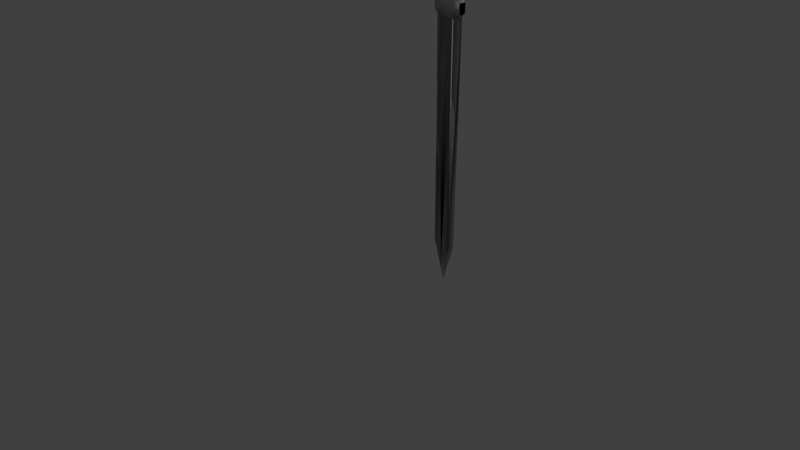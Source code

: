 # Source: MasterSwordCutout2ColorsWithout.blend  (saved by Blender 2.78.0; exported with 4.5.12 LTS)
import bpy
from mathutils import Matrix  # noqa: F401  (used for matrix-valued properties, if any)

bpy.ops.wm.read_factory_settings(use_empty=True)
scene = bpy.context.scene
scene.name = 'Scene'

# ---- collections
col_collection_1 = bpy.data.collections.new('Collection 1'); scene.collection.children.link(col_collection_1)

# ---- materials (node trees are filled in below, after node groups)
mat_myswordcolors = bpy.data.materials.new('MySwordColors')
mat_myswordcolors.alpha_threshold = 0.0
mat_myswordcolors.use_transparent_shadow = False
mat_myswordcolors.roughness = 0.5

# ---- material node trees

# ---- world
world_world = bpy.data.worlds.new('World'); scene.world = world_world
world_world.color = (0.05088, 0.05088, 0.05088)
world_world.use_sun_shadow = False
world_world.sun_shadow_jitter_overblur = 0.0
world_world.cycles.sampling_method = 'MANUAL'

# ---- cameras
cam_camera = bpy.data.cameras.new('Camera')
cam_camera.clip_end = 100.0
cam_camera.lens = 35.0
cam_camera.sensor_width = 32.0
cam_camera.sensor_height = 18.0
cam_camera.ortho_scale = 7.314
cam_camera.dof.focus_distance = 0.0
cam_camera.dof.aperture_fstop = 128.0

# ---- lights
light_lamp = bpy.data.lights.new('Lamp', 'POINT')
light_lamp.transmission_factor = 0.0
light_lamp.cutoff_distance = 30.0
light_lamp.energy = 100.0
light_lamp.shadow_buffer_clip_start = 1.001
light_lamp.shadow_soft_size = 0.1
light_lamp.shadow_maximum_resolution = 0.006
light_lamp.use_absolute_resolution = True

# ---- meshes
me_plane = bpy.data.meshes.new('Plane')
me_plane.from_pydata([(1.088, -0.9681, 3.579e-10), (1.088, 1.091, 9.431e-10), (0.0, -1.0, 0.0), (0.0, 1.0, 0.0), (1.088, 1.091, 9.431e-10), (0.0, 1.0, 0.0), (1.088, 1.091, 9.431e-10), (1.05, 1.603, 6.595e-09), (0.0, 1.512, 5.652e-09), (0.8956, 2.039, 1.141e-08), (0.0, 1.948, 1.047e-08), (0.7933, 2.514, 1.664e-08), (0.0, 2.423, 1.57e-08), (0.6742, 3.064, 2.271e-08), (0.0, 2.973, 2.177e-08), (0.5949, 3.576, 2.837e-08), (0.0, 3.485, 2.742e-08), (0.5155, 4.24, 3.569e-08), (0.0, 4.149, 3.475e-08), (0.4383, 5.002, 4.411e-08), (0.0, 4.911, 4.317e-08), (0.0, 5.776, 5.242e-08), (0.0, 5.763, 5.235e-08), (0.3907, 5.867, 5.336e-08), (0.3943, 9.8, 9.666e-08), (0.9374, -1.514, -5.578e-09), (0.0, -1.546, -5.936e-09), (0.6607, -2.498, -1.626e-08), (0.0, -2.53, -1.662e-08), (0.3516, -7.403, -6.919e-08), (0.0, -3.404, -2.612e-08), (0.3943, 9.8, 9.666e-08), (0.0, 9.709, 9.572e-08), (0.3943, 9.8, 9.666e-08), (0.0, 9.709, 9.572e-08), (0.3943, 9.8, 9.666e-08), (0.621, -3.12, -2.297e-08), (0.7329, -3.055, -2.227e-08), (0.8916, -2.662, -1.803e-08), (1.079, -2.104, -1.203e-08), (1.263, -1.318, -3.553e-09), (1.469, -0.2033, 8.452e-09), (1.667, 1.403, 2.575e-08), (1.75, 2.583, 3.846e-08), (1.797, 1.894, 3.105e-08), (1.754, 1.075, 2.222e-08), (1.79, 0.3866, 1.481e-08), (1.754, -0.2689, 7.746e-09), (1.754, -0.2689, 7.746e-09), (1.79, 0.3866, 1.481e-08), (1.754, -0.2689, 7.746e-09), (2.119, -2.825, -2.1e-08), (2.512, -6.103, -5.785e-08), (2.793, -8.693, -8.697e-08), (3.349, -15.77, -1.666e-07), (3.147, -15.94, -1.684e-07), (3.158, -16.23, -1.717e-07), (2.84, -16.53, -1.75e-07), (2.822, -16.26, -1.721e-07), (2.649, -16.43, -1.739e-07), (2.66, -16.82, -1.784e-07), (2.339, -16.89, -1.791e-07), (2.313, -16.62, -1.762e-07), (2.133, -16.66, -1.765e-07), (2.133, -17.05, -1.809e-07), (1.808, -17.15, -1.82e-07), (1.527, -12.23, -1.268e-07), (1.216, -8.135, -8.07e-08), (1.087, -8.824, -8.844e-08), (0.8628, -9.578, -9.692e-08), (0.8808, -10.4, -1.061e-07), (0.8267, -10.95, -1.124e-07), (0.8267, -12.53, -1.301e-07), (0.7617, -13.81, -1.445e-07), (0.7617, -19.41, -2.075e-07), (0.7617, -19.41, -2.075e-07), (0.7617, -36.08, -1.201e-07), (1.216, -8.135, -8.07e-08), (0.9306, -4.674, -4.178e-08), (1.632, -0.3869, 6.42e-09), (1.117, -3.966, -3.382e-08), (1.117, -3.966, -3.382e-08), (1.381, -2.589, -1.835e-08), (1.632, -0.3869, 6.42e-09), (0.7617, -19.41, -2.075e-07), (1.247, -3.455, -2.807e-08), (1.476, -2.039, -1.215e-08), (0.0, -19.41, -2.075e-07), (0.7617, -19.41, -2.075e-07), (0.7617, -19.41, -2.075e-07), (0.7617, -36.08, -1.201e-07), (0.7617, -36.08, -1.201e-07), (0.7617, -36.08, -1.201e-07), (0.7617, -36.08, -1.201e-07), (0.7617, -36.08, -1.201e-07), (0.3516, -7.403, -6.919e-08), (1.754, -0.2689, 7.746e-09), (1.754, 1.075, 2.222e-08), (1.55, -1.056, -1.098e-09), (1.754, 1.075, 2.222e-08), (1.754, 1.075, 2.222e-08), (1.754, 1.075, 2.222e-08), (1.754, 1.075, 2.222e-08), (1.808, -17.15, -1.82e-07), (2.133, -16.66, -1.765e-07), (1.707, -10.62, -1.074e-07), (1.374, -6.274, -5.773e-08), (1.374, -6.274, -5.773e-08), (1.887, -10.44, -1.054e-07), (1.534, -6.005, -5.466e-08), (1.534, -6.005, -5.466e-08), (1.381, -2.589, -1.835e-08), (1.713, -5.172, -4.766e-08), (2.176, -10.14, -1.04e-07), (2.176, -10.14, -1.04e-07), (1.892, -5.35, -4.974e-08), (2.395, -10.42, -1.073e-07), (1.55, -1.056, -1.098e-09), (1.55, -1.056, -1.098e-09), (1.55, -1.056, -1.098e-09), (2.633, -9.413, -9.436e-08), (1.846, -2.36, -1.43e-08), (1.846, -2.36, -1.43e-08), (0.0, -7.403, -6.919e-08), (0.1547, -9.907, -9.761e-08), (0.4347, -8.436, -8.092e-08), (0.2203, -10.15, -1.003e-07), (0.2291, -11.81, -1.193e-07), (0.2728, -12.33, -1.251e-07), (0.3472, -12.77, -1.301e-07), (0.4259, -12.33, -1.251e-07), (0.4522, -12.05, -1.22e-07), (0.4084, -11.42, -1.147e-07), (0.4128, -10.78, -1.075e-07), (0.4916, -11.14, -1.116e-07), (0.5441, -12.13, -1.229e-07), (0.5309, -12.77, -1.301e-07), (0.4041, -13.68, -1.405e-07), (0.3078, -13.68, -1.405e-07), (0.7617, -19.41, -2.075e-07), (0.1547, -12.21, -1.238e-07), (0.1547, -12.21, -1.238e-07), (0.1547, -11.3, -1.134e-07), (0.0, -11.54, -1.161e-07), (0.3516, -7.403, -6.919e-08), (0.3516, -7.403, -6.919e-08), (0.3516, -7.403, -6.919e-08), (0.0, -19.41, -2.075e-07), (0.1547, -12.21, -1.238e-07), (0.0, -14.26, -1.464e-07), (0.0, -6.74, -6.442e-08), (1.016, -5.814, -5.178e-08), (1.108, -6.807, -6.307e-08), (0.4347, -8.436, -8.092e-08), (0.7617, -19.41, -2.075e-07), (0.0, -19.41, -2.075e-07), (0.7617, -19.41, -2.075e-07), (0.0, -14.26, -1.464e-07), (0.7617, -19.41, -0.2532), (0.1547, -12.21, -1.238e-07), (0.0, -14.26, -1.464e-07), (0.1547, -12.21, -1.238e-07), (0.1547, -11.3, -1.134e-07), (0.0, -11.54, -1.161e-07), (0.0, -3.404, -2.612e-08), (0.3516, -7.403, -6.919e-08), (0.3516, -7.403, -6.919e-08), (0.0, -7.403, -6.919e-08), (0.1547, -9.907, -9.761e-08), (0.0, -11.54, -1.161e-07), (1.216, -8.135, -8.07e-08), (0.4552, -5.724, -5.32e-08), (1.551, -1.042, 4.098e-09), (1.022, -39.28, -1.558e-07), (1.022, -45.09, -2.206e-07), (0.9016, -47.63, -2.49e-07), (0.9016, -47.63, -2.49e-07), (0.8777, -188.3, -1.771e-06), (0.0, -214.5, -2.07e-06), (0.5611, -48.4, -2.562e-07), (0.5611, -188.5, -2.01e-06), (0.0, -204.0, -2.203e-06), (0.0, -48.4, -2.562e-07), (0.0, -36.08, -1.201e-07), (0.0, -204.0, -2.203e-06), (0.0, -48.4, -2.562e-07), (0.0, 12.69, 1.291e-07), (0.0, 12.69, 1.291e-07), (0.3943, 9.8, 9.666e-08), (0.3943, 16.48, 1.727e-07), (0.0, 19.61, 2.083e-07), (0.3943, 23.17, 2.488e-07), (0.0, 26.47, 2.863e-07), (0.4039, 30.42, 3.314e-07), (0.0, 33.54, 3.657e-07), (0.3991, 36.84, 4.019e-07), (0.0, 40.32, 4.401e-07), (0.3991, 40.36, 4.406e-07), (0.3951, 41.2, 4.494e-07), (0.0, 41.2, 4.494e-07), (0.3951, 41.2, 4.494e-07), (0.6936, 42.56, 4.635e-07), (0.625, 43.07, 4.689e-07), (0.3386, 51.21, 5.537e-07), (0.1571, 51.32, 5.549e-07), (0.0, 51.46, 5.564e-07), (0.2862, 43.14, 4.696e-07), (0.0, 43.11, 4.692e-07), (0.2862, 43.14, 4.696e-07), (0.5611, -48.4, -2.562e-07), (0.5611, -188.5, -2.01e-06), (0.0, -204.0, -2.203e-06), (0.0, -48.4, -2.562e-07), (0.5611, -48.4, -2.562e-07), (0.5611, -188.5, -2.01e-06), (0.0, -204.0, -2.203e-06), (0.0, -48.4, -2.562e-07), (0.5611, -48.4, -2.562e-07), (0.5611, -188.5, -2.01e-06), (0.0, -204.0, -2.203e-06), (0.0, -48.4, -2.562e-07), (0.1571, 51.32, 5.549e-07), (0.0, 51.46, 5.564e-07), (0.2862, 43.14, 4.696e-07), (0.0, 43.11, 4.692e-07), (0.2862, 43.14, 4.696e-07), (0.1571, 51.32, 5.549e-07), (0.0, 51.46, 5.564e-07), (0.2862, 43.14, 4.696e-07), (0.0, 43.11, 4.692e-07), (0.2862, 43.14, 4.696e-07), (0.1571, 51.32, 0.4324), (0.0, 51.46, 0.4324), (0.2862, 43.14, 0.4324), (0.0, 43.11, 0.4324), (0.2862, 43.14, 0.4324), (0.2862, 43.14, 0.4324), (0.0, 43.11, 0.4324), (0.1571, 51.32, 0.4324), (0.2862, 43.14, 0.4324), (0.2862, 43.14, 0.4324), (0.0, 43.11, 0.4324), (0.1571, 51.32, 0.4324), (0.2862, 43.14, 0.4324), (0.2862, 43.14, 0.4324), (0.0, 43.11, 0.4324), (0.1571, 51.32, 0.4324), (0.2862, 43.14, 0.4324), (0.2862, 43.14, 0.4324), (0.0, 43.11, 0.4324), (0.0218, 43.09, 0.7262), (0.0, 43.06, 0.7262), (0.001955, 53.26, -0.2177), (0.0, 53.37, -0.2177), (0.0, 53.37, -0.2177), (0.0, 53.52, -0.2177), (0.0, 53.37, 0.2146), (0.0, 53.52, 0.2146), (0.0, 53.37, 0.2146), (0.2862, 43.14, 4.696e-07), (0.0, 43.11, 4.692e-07), (0.2862, 43.14, 0.4324), (0.0218, 43.09, 0.7262), (0.0, 43.06, 0.7262), (0.2862, 43.14, 0.4324), (0.3951, 41.2, 4.494e-07), (0.0, 41.2, 4.494e-07), (0.3951, 41.2, 4.494e-07), (0.6936, 42.56, 4.635e-07), (0.625, 43.07, 4.689e-07), (0.2862, 43.14, 4.696e-07), (0.0, 41.35, -0.8004), (0.0, 41.35, -0.8004), (0.0, 41.35, -0.8004), (0.0, 42.7, -0.8004), (0.0, 43.21, -0.8004), (0.0, 43.29, -0.8004), (0.0, 40.32, 4.401e-07), (0.3991, 40.36, 4.406e-07), (0.3951, 41.2, 4.494e-07), (0.625, 43.07, 4.689e-07), (0.2862, 43.14, 0.4324), (0.0, 41.35, -0.8004), (0.3951, 41.2, 4.494e-07), (0.3991, 36.84, -0.4377), (0.0, 40.32, -0.4377), (0.3991, 40.36, -0.4377), (0.3991, 36.84, -0.5092), (0.0, 40.32, -0.5092), (0.0, 33.54, -0.5092), (0.4039, 30.42, 3.314e-07), (0.0, 33.54, 3.657e-07), (0.3991, 36.84, 4.019e-07), (0.4039, 30.42, -0.4433), (0.0, 33.54, -0.4433), (0.3991, 36.84, -0.4433), (0.4039, 30.42, -0.5076), (0.0, 33.54, -0.5076), (0.0, 26.47, -0.5076), (0.3943, 23.17, -0.4417), (0.0, 26.47, -0.4417), (0.4039, 30.42, -0.4417), (0.3943, 23.17, 2.488e-07), (0.0, 26.47, 2.863e-07), (0.0, 19.61, 2.083e-07), (0.3943, 23.17, -0.5038), (0.0, 26.47, -0.5038), (0.0, 19.61, -0.5038), (0.3943, 16.48, -0.4422), (0.0, 19.61, -0.4422), (0.3943, 23.17, -0.4422), (0.3943, 16.48, -0.5088), (0.0, 19.61, -0.5088), (0.0, 12.69, -0.5088), (0.3943, 9.8, -0.44), (0.0, 12.69, -0.44), (0.0, 12.69, -0.44), (0.3943, 9.8, -0.44), (0.3943, 16.48, -0.44), (0.3943, 9.8, -0.5072), (0.0, 9.709, -0.5072), (0.0, 12.69, -0.5072), (0.3907, 5.867, -0.5089), (0.0, 5.776, -0.5089), (0.3943, 9.8, -0.5089), (0.0, 9.709, -0.5089), (0.4383, 5.002, -0.4439), (0.0, 4.911, -0.4439), (0.3907, 5.867, -0.4439), (0.0, 5.776, -0.4439), (0.5155, 4.24, -0.4764), (0.0, 4.149, -0.4764), (0.4383, 5.002, -0.4764), (0.0, 4.911, -0.4764), (0.5949, 3.576, -0.5384), (0.0, 3.485, -0.5384), (0.5155, 4.24, -0.5384), (0.0, 4.149, -0.5384), (0.6742, 3.064, -0.6453), (0.0, 2.973, -0.6453), (0.5949, 3.576, -0.6453), (0.0, 3.485, -0.6453), (0.7933, 2.514, -0.7432), (0.0, 2.423, -0.7432), (0.6742, 3.064, -0.7432), (0.0, 2.973, -0.7432), (0.8956, 2.039, -0.8629), (0.0, 1.948, -0.8629), (0.7933, 2.514, -0.8629), (0.0, 2.423, -0.8629), (1.05, 1.603, -0.9926), (0.0, 1.512, -0.9926), (0.8956, 2.039, -0.9926), (0.0, 1.948, -0.9926), (1.088, 1.091, -1.154), (0.0, 1.0, -1.154), (1.05, 1.603, -1.154), (0.0, 1.512, -1.154), (0.0, -1.0, -1.154), (1.088, -0.9681, -1.154), (1.088, 1.091, -1.154), (0.0, 1.0, -1.154), (0.0, -1.0, -1.154), (1.088, -0.9681, -1.154), (0.0, -1.546, -1.154), (0.9374, -1.514, -1.154), (0.0, -1.546, -0.893), (0.9374, -1.514, -0.893), (0.0, -2.53, -0.893), (0.6607, -2.498, -0.893), (0.0, -2.53, -0.2106), (0.6607, -2.498, -0.2106), (0.0, -3.404, -0.2106), (0.3516, -7.403, -0.2106), (0.0, -3.404, -0.2696), (0.3516, -7.403, -0.2696), (0.3516, -7.403, -0.2696), (0.0, -7.403, -0.2696), (0.1547, -9.907, -0.2696), (0.0, -11.54, -0.2696), (0.621, -3.12, -0.4443), (0.7329, -3.055, -0.4443), (0.8916, -2.662, -0.4443), (1.079, -2.104, -0.4443), (1.263, -1.318, -0.4443), (1.469, -0.2033, -0.4443), (1.667, 1.403, -0.4443), (1.75, 2.583, -0.4443), (1.797, 1.894, -0.4443), (1.754, 1.075, -0.4443), (1.79, 0.3866, -0.4443), (1.754, -0.2689, -0.4443), (1.381, -2.589, -0.4443), (1.476, -2.039, -0.4443), (1.247, -3.455, -0.4443), (0.9306, -4.674, -0.4443), (1.117, -3.966, -0.4443), (0.4552, -5.724, -0.4443), (1.754, -0.2689, -0.4443), (1.632, -0.3869, -0.4443), (1.55, -1.056, -0.4443), (1.551, -1.042, -0.4443), (1.754, -0.2689, -0.2778), (2.119, -2.825, -0.2778), (2.512, -6.103, -0.2778), (2.793, -8.693, -0.2778), (3.349, -15.77, -0.2778), (3.147, -15.94, -0.2778), (3.158, -16.23, -0.2778), (2.84, -16.53, -0.2778), (2.822, -16.26, -0.2778), (1.55, -1.056, -0.2778), (1.632, -0.3869, -0.2778), (1.476, -2.039, -0.2778), (1.892, -5.35, -0.2778), (2.395, -10.42, -0.2778), (2.822, -16.26, -1.721e-07), (2.649, -16.43, -1.739e-07), (2.66, -16.82, -1.784e-07), (2.339, -16.89, -1.791e-07), (2.313, -16.62, -1.762e-07), (1.381, -2.589, -1.835e-08), (1.476, -2.039, -1.215e-08), (1.247, -3.455, -2.807e-08), (1.887, -10.44, -1.054e-07), (1.534, -6.005, -5.466e-08), (1.534, -6.005, -5.466e-08), (1.892, -5.35, -4.974e-08), (2.395, -10.42, -1.073e-07), (2.822, -16.26, -1.721e-07), (2.649, -16.43, -1.739e-07), (2.66, -16.82, -1.784e-07), (2.339, -16.89, -1.791e-07), (2.313, -16.62, -1.762e-07), (1.381, -2.589, -1.835e-08), (1.476, -2.039, -1.215e-08), (1.247, -3.455, -2.807e-08), (1.887, -10.44, -1.054e-07), (1.534, -6.005, -5.466e-08), (1.534, -6.005, -5.466e-08), (1.892, -5.35, -4.974e-08), (2.395, -10.42, -1.073e-07), (2.822, -16.26, -0.2869), (2.649, -16.43, -0.2869), (2.66, -16.82, -0.2869), (2.339, -16.89, -0.2869), (2.313, -16.62, -0.2869), (1.381, -2.589, -0.2869), (1.476, -2.039, -0.2869), (1.247, -3.455, -0.2869), (1.887, -10.44, -0.2869), (1.534, -6.005, -0.2869), (1.534, -6.005, -0.2869), (1.892, -5.35, -0.2869), (2.395, -10.42, -0.2869), (2.313, -16.62, -0.2922), (2.133, -16.66, -0.2922), (2.133, -17.05, -0.2922), (1.808, -17.15, -0.2922), (1.527, -12.23, -0.2922), (1.216, -8.135, -0.2922), (1.216, -8.135, -0.2922), (0.9306, -4.674, -0.2922), (1.117, -3.966, -0.2922), (1.247, -3.455, -0.2922), (1.887, -10.44, -0.2922), (1.534, -6.005, -0.2922), (1.534, -6.005, -0.2922), (0.0, -3.404, -0.2696), (0.3516, -7.403, -0.2696), (0.3516, -7.403, -0.2696), (0.1547, -9.907, -0.2696), (0.0, -11.54, -0.2696), (0.0, -3.404, -0.2696), (0.3516, -7.403, -0.2696), (0.3516, -7.403, -0.2696), (0.1547, -9.907, -0.2696), (0.0, -11.54, -0.2696), (0.0, -3.404, -0.2696), (0.3516, -7.403, -0.2696), (0.0, -3.404, -0.2696), (0.3516, -7.403, -0.2696), (0.3516, -7.403, -0.2696), (0.1547, -9.907, -0.2696), (0.0, -3.404, -0.2696), (0.3516, -7.403, -0.2696), (0.0, -3.404, -0.2696), (0.0, -6.568, -0.5972), (0.0, -2.53, -0.2106), (0.6607, -2.498, -0.2106), (0.0, -3.404, -0.2106), (0.3516, -7.403, -0.2106), (0.0, -2.53, -0.893), (0.6607, -2.498, -0.893), (0.621, -3.12, -0.4443), (0.7329, -3.055, -0.4443), (0.4552, -5.724, -0.4443), (0.4552, -5.724, -5.32e-08), (0.0, -3.404, -0.2696), (0.3516, -7.403, -0.2696), (0.3516, -7.403, -0.2106), (0.6607, -2.498, -0.2106), (0.0, -3.404, -0.2696), (0.3516, -7.403, -0.2696), (0.0, -3.404, -0.2696), (0.3516, -7.403, -0.2696), (0.3516, -7.403, -0.2691), (0.1547, -9.907, -0.2691), (0.4347, -8.436, -0.2691), (0.2203, -10.15, -0.2691), (0.2291, -11.81, -0.2691), (0.2728, -12.33, -0.2691), (0.3472, -12.77, -0.2691), (0.4259, -12.33, -0.2691), (0.4522, -12.05, -0.2691), (0.4084, -11.42, -0.2691), (0.4128, -10.78, -0.2691), (0.4916, -11.14, -0.2691), (0.5441, -12.13, -0.2691), (0.5309, -12.77, -0.2691), (0.4041, -13.68, -0.2691), (0.3078, -13.68, -0.2691), (0.1547, -12.21, -0.2691), (0.1547, -11.3, -0.2691), (0.1547, -12.21, -0.2691), (0.1547, -12.21, -1.238e-07), (0.0, -14.26, -1.464e-07), (0.1547, -12.21, -1.238e-07), (0.1547, -11.3, -1.134e-07), (0.0, -11.54, -1.161e-07), (0.1547, -9.907, -0.265), (0.0, -11.54, -0.265), (0.1547, -11.3, -0.265), (0.1547, -12.21, -0.265), (0.0, -14.26, -0.265), (0.1547, -12.21, -0.265), (0.1547, -11.3, -0.265), (0.0, -11.54, -0.265), (0.8628, -9.578, -0.2524), (0.8808, -10.4, -0.2524), (0.8267, -10.95, -0.2524), (0.8267, -12.53, -0.2524), (0.7617, -13.81, -0.2524), (0.7617, -19.41, -0.2524), (0.4128, -10.78, -0.2524), (0.4916, -11.14, -0.2524), (0.5441, -12.13, -0.2524), (0.5309, -12.77, -0.2524), (0.4041, -13.68, -0.2524), (0.3078, -13.68, -0.2524), (0.1547, -12.21, -0.2524), (0.4347, -8.436, -0.2524), (0.4347, -8.436, -8.092e-08), (0.2203, -10.15, -1.003e-07), (0.2291, -11.81, -1.193e-07), (0.2728, -12.33, -1.251e-07), (0.3472, -12.77, -1.301e-07), (0.4259, -12.33, -1.251e-07), (0.4522, -12.05, -1.22e-07), (0.4084, -11.42, -1.147e-07), (0.4128, -10.78, -1.075e-07), (0.4347, -8.436, -8.092e-08), (0.7617, -19.41, -2.075e-07), (0.0, -14.26, -1.464e-07), (0.1547, -12.21, -1.238e-07), (0.1547, -12.21, -1.238e-07), (0.0, -14.26, -1.464e-07), (0.7617, -19.41, -2.075e-07), (0.7617, -19.41, -2.075e-07), (0.0, -14.26, -1.464e-07), (0.1547, -12.21, -1.238e-07), (0.1547, -12.21, -1.238e-07), (0.0, -14.26, -1.464e-07), (0.7617, -19.41, -2.075e-07), (0.8628, -9.578, -0.2524), (0.8808, -10.4, -0.2524), (0.8267, -10.95, -0.2524), (0.8267, -12.53, -0.2524), (0.7617, -13.81, -0.2524), (0.7617, -19.41, -0.2524), (0.4128, -10.78, -0.2524), (0.4916, -11.14, -0.2524), (0.5441, -12.13, -0.2524), (0.5309, -12.77, -0.2524), (0.4041, -13.68, -0.2524), (0.3078, -13.68, -0.2524), (0.1547, -12.21, -0.2524), (0.4347, -8.436, -0.2524), (0.8628, -9.578, -0.2524), (0.4347, -8.436, -0.2524), (0.8628, -9.578, -0.2524), (0.4347, -8.436, -0.2524), (0.7617, -19.41, -2.075e-07), (0.0, -14.26, -1.464e-07), (0.7617, -19.41, -2.075e-07), (0.0, -19.41, -2.075e-07), (0.7617, -19.41, -2.075e-07), (0.0, -14.26, -1.464e-07), (0.7617, -36.08, -0.2819), (0.0, -19.41, -0.2532), (0.7617, -19.41, -0.2532), (0.0, -14.26, -0.2532), (0.0, -19.41, -0.2532), (0.7617, -36.08, -0.2819), (0.7617, -19.41, -0.2819), (0.0, -19.41, -0.2819), (0.7617, -19.41, -0.2819), (1.022, -45.09, -0.2819), (1.022, -39.28, -0.2819), (0.5611, -48.4, -0.2819), (0.0, -48.4, -0.2819), (0.0, -36.08, -0.2819), (0.5611, -48.4, -0.2799), (0.5611, -188.5, -0.2799), (0.0, -204.0, -0.2799), (0.0, -48.4, -0.2799)], [(1, 4), (3, 5), (4, 6), (22, 20), (31, 24), (35, 31), (27, 36), (47, 48), (46, 49), (48, 50), (74, 75), (92, 76), (75, 84), (84, 88), (88, 89), (89, 90), (90, 91), (91, 92), (92, 93), (29, 95), (50, 96), (45, 97), (97, 99), (99, 100), (100, 101), (101, 102), (65, 103), (80, 81), (63, 104), (104, 105), (105, 106), (106, 107), (81, 107), (82, 111), (111, 112), (112, 113), (113, 114), (59, 114), (98, 117), (117, 118), (118, 119), (55, 120), (120, 121), (121, 122), (119, 122), (140, 141), (95, 144), (144, 145), (145, 146), (78, 150), (156, 159), (77, 170), (173, 94), (94, 183), (90, 155), (232, 247), (368, 171), (609, 178)], [(1, 3, 361, 360), (3, 1, 354, 355), (8, 7, 350, 351), (9, 11, 348, 346), (12, 11, 342, 343), (15, 16, 341, 340), (16, 15, 334, 335), (18, 17, 330, 331), (23, 21, 329, 328), (0, 2, 362, 363), (28, 27, 369, 368), (29, 27, 371, 373), (21, 23, 322, 323), (32, 33, 35, 34), (96, 83, 79), (526, 525, 533, 534), (95, 123, 167, 166), (141, 142, 162, 161), (135, 134, 517, 518), (87, 89, 139, 149, 147), (156, 154, 594, 596), (149, 139, 156, 157), (89, 87, 155, 154), (139, 89, 154, 156), (162, 163, 529, 528), (148, 141, 161, 159), (149, 148, 159, 160), (142, 143, 163, 162), (168, 166, 376, 378), (143, 124, 168, 169), (29, 30, 164, 165), (124, 95, 166, 168), (123, 29, 165, 167), (134, 135, 546, 545), (130, 131, 558, 557), (74, 159, 564, 567), (146, 151, 78, 171, 166), (125, 152, 151, 146, 95), (68, 69, 153, 170, 152, 125, 67), (108, 109, 466, 465), (61, 60, 418, 419), (53, 52, 404, 405), (36, 171, 397, 380), (175, 176, 177, 178, 181, 180, 179, 174), (94, 90, 603, 598), (182, 179, 209, 212), (182, 181, 184, 185), (203, 202, 206, 208, 204), (204, 208, 225, 221), (199, 207, 206, 202, 201, 200, 198), (196, 199, 198, 197), (196, 197, 286, 285), (195, 194, 289, 287), (194, 195, 292, 291), (193, 192, 298, 296), (192, 193, 301, 300), (191, 190, 304, 302), (190, 191, 310, 309), (189, 187, 313, 311), (187, 189, 318, 316), (35, 186, 321, 319), (212, 209, 213, 216), (180, 181, 211, 210), (181, 182, 212, 211), (179, 180, 210, 209), (215, 216, 220, 219), (209, 210, 214, 213), (211, 212, 216, 215), (210, 211, 215, 214), (220, 217, 612, 615), (214, 215, 219, 218), (216, 213, 217, 220), (213, 214, 218, 217), (222, 221, 226, 227), (206, 207, 224, 223), (205, 204, 221, 222), (208, 206, 223, 225), (226, 230, 235, 231), (221, 225, 230, 226), (223, 224, 229, 228), (225, 223, 228, 230), (232, 231, 235, 233, 234), (228, 229, 234, 233), (227, 226, 231, 232), (230, 228, 233, 235), (233, 234, 237, 236), (236, 237, 241, 240), (231, 235, 239, 238), (240, 241, 245, 244), (238, 239, 243, 242), (244, 245, 249, 248), (242, 243, 247, 246), (248, 249, 251, 250), (248, 250, 251, 232, 231, 246, 247), (247, 202, 203, 246), (246, 203, 204, 231, 226), (222, 221, 254, 255), (231, 232, 257, 256), (203, 246, 258, 252), (204, 203, 252, 253), (228, 229, 260, 259), (261, 259, 260, 263, 262, 264), (248, 233, 261, 264), (250, 248, 264, 262), (233, 228, 259, 261), (251, 250, 262, 263), (200, 201, 268, 267), (198, 199, 266, 265), (202, 206, 270, 269), (201, 202, 269, 268), (269, 270, 276, 275), (267, 268, 274, 273), (268, 269, 275, 274), (265, 266, 272, 271), (271, 196, 197, 198, 265), (198, 197, 278, 279), (277, 282, 283, 281, 280, 279, 278), (247, 202, 280, 281), (202, 198, 279, 280), (265, 247, 281, 283), (197, 196, 277, 278), (196, 271, 282, 277), (271, 265, 283, 282), (285, 286, 284), (197, 195, 284, 286), (195, 196, 285, 284), (287, 289, 288), (196, 195, 287, 288), (291, 292, 295, 294), (195, 193, 290, 292), (193, 194, 291, 290), (294, 295, 293), (292, 290, 293, 295), (290, 291, 294, 293), (296, 298, 297), (194, 193, 296, 297), (300, 301, 299), (193, 191, 299, 301), (191, 192, 300, 299), (302, 304, 307, 305), (192, 191, 302, 303), (305, 307, 306), (303, 302, 305, 306), (309, 310, 308), (191, 189, 308, 310), (189, 190, 309, 308), (311, 313, 312), (190, 189, 311, 312), (315, 316, 318, 317, 314), (188, 35, 314, 317), (35, 186, 315, 314), (189, 188, 317, 318), (320, 319, 321), (34, 35, 319, 320), (323, 322, 324, 325), (23, 33, 324, 322), (33, 32, 325, 324), (327, 326, 328, 329), (19, 23, 328, 326), (20, 19, 326, 327), (331, 330, 332, 333), (17, 19, 332, 330), (19, 20, 333, 332), (335, 334, 336, 337), (15, 17, 336, 334), (17, 18, 337, 336), (339, 338, 340, 341), (14, 13, 338, 339), (13, 15, 340, 338), (343, 342, 344, 345), (11, 13, 344, 342), (13, 14, 345, 344), (347, 346, 348, 349), (11, 12, 349, 348), (10, 9, 346, 347), (351, 350, 352, 353), (7, 9, 352, 350), (9, 10, 353, 352), (355, 354, 356, 357), (1, 7, 356, 354), (7, 8, 357, 356), (358, 359, 360, 361), (2, 0, 359, 358), (0, 1, 360, 359), (363, 362, 364, 365), (25, 0, 363, 365), (26, 25, 365, 364), (367, 366, 368, 369), (27, 25, 367, 369), (25, 26, 366, 367), (373, 371, 489, 491), (27, 28, 370, 371), (30, 29, 373, 372), (374, 379, 378, 376, 377, 375), (165, 164, 374, 375), (167, 165, 375, 377), (169, 168, 378, 379), (166, 167, 377, 376), (390, 389, 388, 387, 386, 385, 384, 383, 382, 381, 380, 397, 395, 396, 394, 392, 393, 401, 400, 399, 398, 391), (46, 45, 389, 390), (171, 78, 395, 397), (39, 38, 382, 383), (119, 83, 399, 400), (47, 46, 390, 391), (80, 85, 394, 396), (40, 39, 383, 384), (86, 172, 401, 393), (41, 40, 384, 385), (50, 47, 391, 398), (78, 80, 396, 395), (42, 41, 385, 386), (172, 119, 400, 401), (43, 42, 386, 387), (44, 43, 387, 388), (82, 86, 393, 392), (37, 36, 380, 381), (83, 50, 398, 399), (45, 44, 388, 389), (85, 82, 392, 394), (38, 37, 381, 382), (402, 412, 411, 413, 414, 415, 410, 409, 408, 407, 406, 405, 404, 403), (98, 86, 413, 411), (54, 53, 405, 406), (86, 115, 414, 413), (55, 54, 406, 407), (115, 116, 415, 414), (56, 55, 407, 408), (116, 58, 410, 415), (83, 98, 411, 412), (57, 56, 408, 409), (58, 57, 409, 410), (51, 50, 402, 403), (52, 51, 403, 404), (50, 83, 412, 402), (423, 426, 439, 436), (109, 108, 424, 425), (115, 86, 422, 427), (62, 61, 419, 420), (110, 109, 425, 426), (116, 115, 427, 428), (85, 110, 426, 423), (58, 116, 428, 416), (86, 82, 421, 422), (59, 58, 416, 417), (82, 85, 423, 421), (60, 59, 417, 418), (108, 62, 420, 424), (434, 436, 449, 447), (419, 418, 431, 432), (427, 422, 435, 440), (420, 419, 432, 433), (428, 427, 440, 441), (422, 421, 434, 435), (416, 428, 441, 429), (421, 423, 436, 434), (424, 420, 433, 437), (425, 424, 437, 438), (417, 416, 429, 430), (426, 425, 438, 439), (418, 417, 430, 431), (442, 454, 453, 448, 447, 449, 452, 451, 450, 446, 445, 444, 443), (437, 433, 446, 450), (438, 437, 450, 451), (430, 429, 442, 443), (439, 438, 451, 452), (431, 430, 443, 444), (436, 439, 452, 449), (432, 431, 444, 445), (440, 435, 448, 453), (433, 432, 445, 446), (441, 440, 453, 454), (435, 434, 447, 448), (429, 441, 454, 442), (455, 465, 466, 467, 464, 463, 462, 461, 460, 459, 458, 457, 456), (85, 80, 463, 464), (109, 110, 467, 466), (77, 67, 460, 461), (63, 62, 455, 456), (78, 77, 461, 462), (110, 85, 464, 467), (80, 78, 462, 463), (64, 63, 456, 457), (65, 64, 457, 458), (66, 65, 458, 459), (67, 66, 459, 460), (62, 108, 465, 455), (374, 379, 472, 468), (468, 472, 471, 470, 469), (378, 376, 470, 471), (376, 375, 469, 470), (375, 374, 468, 469), (379, 378, 471, 472), (471, 470, 475, 476), (470, 469, 474, 475), (472, 471, 476, 477), (469, 468, 473, 474), (474, 473, 478, 479), (479, 478, 480, 481), (481, 480, 484, 485), (476, 475, 482, 483), (487, 485, 484, 486), (476, 482, 483, 485, 487, 477), (489, 488, 490, 491), (371, 370, 488, 489), (372, 373, 491, 490), (397, 381, 495, 496), (501, 492, 498, 497, 500, 499, 496, 495, 493, 494), (171, 397, 496, 497), (381, 369, 493, 495), (381, 380, 494, 495), (369, 380, 494, 493), (489, 368, 492, 501), (489, 491, 500, 501), (380, 489, 501, 494), (397, 380, 494, 496), (484, 171, 497, 498), (484, 485, 499, 498), (171, 491, 500, 497), (491, 485, 499, 500), (369, 368, 492, 493), (485, 397, 496, 499), (498, 499, 503, 502), (502, 503, 505, 504), (507, 523, 522, 524, 521, 520, 519, 518, 517, 516, 515, 514, 513, 512, 511, 510, 509, 508, 506), (128, 127, 510, 511), (136, 135, 518, 519), (148, 138, 521, 524), (129, 128, 511, 512), (137, 136, 519, 520), (141, 148, 524, 522), (130, 129, 512, 513), (124, 142, 523, 507), (138, 137, 520, 521), (131, 130, 513, 514), (95, 124, 507, 506), (132, 131, 514, 515), (125, 95, 506, 508), (133, 132, 515, 516), (126, 125, 508, 509), (134, 133, 516, 517), (127, 126, 509, 510), (142, 141, 522, 523), (528, 529, 537, 536), (160, 159, 525, 526), (159, 161, 527, 525), (161, 162, 528, 527), (531, 532, 530), (533, 535, 536, 537, 534), (142, 124, 530, 532), (525, 527, 535, 533), (124, 143, 531, 530), (527, 528, 536, 535), (143, 142, 532, 531), (547, 548, 584, 583), (135, 136, 547, 546), (138, 148, 550, 549), (136, 137, 548, 547), (70, 69, 538, 539), (69, 153, 551, 538), (71, 70, 539, 540), (137, 138, 549, 548), (72, 71, 540, 541), (148, 74, 543, 550), (73, 72, 541, 542), (153, 133, 544, 551), (74, 73, 542, 543), (133, 134, 545, 544), (553, 554, 555, 556, 557, 558, 559, 560, 561, 552), (127, 128, 555, 554), (153, 125, 552, 561), (131, 132, 559, 558), (128, 129, 556, 555), (125, 126, 553, 552), (132, 133, 560, 559), (129, 130, 557, 556), (126, 127, 554, 553), (133, 153, 561, 560), (567, 564, 570, 573), (148, 160, 566, 565), (156, 74, 567, 562), (157, 156, 562, 563), (159, 148, 565, 564), (571, 572, 569, 568, 573, 570), (565, 566, 572, 571), (564, 565, 571, 570), (562, 567, 573, 568), (563, 562, 568, 569), (586, 579, 578, 577, 576, 575, 574, 587, 580, 581, 582, 583, 584, 585), (540, 539, 575, 576), (548, 549, 585, 584), (541, 540, 576, 577), (539, 538, 574, 575), (549, 550, 586, 585), (542, 541, 577, 578), (538, 551, 587, 574), (543, 542, 578, 579), (550, 543, 579, 586), (544, 545, 581, 580), (551, 544, 580, 587), (545, 546, 582, 581), (546, 547, 583, 582), (574, 587, 589, 588), (588, 589, 591, 590), (562, 563, 593, 592), (597, 596, 600, 601), (154, 155, 595, 594), (157, 156, 596, 597), (599, 602, 601, 600, 158), (596, 594, 158, 600), (594, 595, 599, 158), (607, 609, 610, 611, 605, 604, 606, 598, 603, 608), (90, 173, 608, 603), (155, 154, 604, 605), (174, 179, 609, 607), (179, 182, 610, 609), (154, 89, 606, 604), (173, 174, 607, 608), (89, 94, 598, 606), (613, 614, 615, 612), (217, 218, 613, 612), (219, 220, 615, 614), (218, 219, 614, 613), (174, 607, 176, 175, 612, 609, 614, 178, 613, 177), (612, 175, 174, 607, 609, 613), (614, 178, 177, 613)])
me_plane.polygons.foreach_set('use_smooth', [True] * 425)
_uv = me_plane.uv_layers.new(name='UVMap')
_uv.uv.foreach_set('vector', [0.3169, 0.09785, 0.2584, 0.09785, 0.2584, 0.09104, 0.3169, 0.09104, 0.7729, 0.09621, 0.8306, 0.09621, 0.8306, 0.103, 0.7729, 0.103, 0.5857, 0.1004, 0.5857, 0.1065, 0.5326, 0.1065, 0.5326, 0.1004, 0.5116, 0.6107, 0.4861, 0.6107, 0.4861, 0.6056, 0.5116, 0.6056, 0.466, 0.1051, 0.466, 0.1097, 0.4262, 0.1097, 0.4262, 0.1051, 0.5199, 0.5635, 0.5521, 0.5635, 0.5521, 0.5673, 0.5199, 0.5673, 0.5614, 0.1065, 0.5614, 0.1099, 0.5326, 0.1099, 0.5326, 0.1065, 0.3562, 0.134, 0.3562, 0.1369, 0.3307, 0.1369, 0.3307, 0.134, 0.8181, 0.1592, 0.7969, 0.1592, 0.7969, 0.1566, 0.8181, 0.1566, 0.5907, 0.1004, 0.5326, 0.1004, 0.5326, 0.09354, 0.5907, 0.09355, 0.7439, 0.5248, 0.779, 0.5248, 0.779, 0.5301, 0.7439, 0.5301, 0.527, 0.0596, 0.527, 0.0307, 0.5383, 0.0307, 0.5383, 0.0596, 0.4862, 0.1069, 0.5066, 0.1069, 0.5066, 0.1099, 0.4862, 0.1099, 0.0, 0.0, 0.0, 0.0, 0.0, 0.0, 0.0, 0.0, 0.0, 0.0, 0.0, 0.0, 0.0, 0.0, 0.9023, 0.1051, 0.9023, 0.09302, 0.9165, 0.09302, 0.9165, 0.1051, 0.0, 0.0, 0.0, 0.0, 0.0, 0.0, 0.0, 0.0, 0.0, 0.0, 0.0, 0.0, 0.0, 0.0, 0.0, 0.0, 0.4915, 0.02023, 0.4915, 0.01436, 0.5059, 0.01436, 0.5059, 0.02023, 0.527, 0.06107, 0.4865, 0.06106, 0.4865, 0.06106, 0.527, 0.0307, 0.527, 0.06107, 0.0, 0.0, 0.0, 0.0, 0.0, 0.0, 0.0, 0.0, 0.0, 0.0, 0.0, 0.0, 0.0, 0.0, 0.0, 0.0, 0.0, 0.0, 0.0, 0.0, 0.0, 0.0, 0.0, 0.0, 0.0, 0.0, 0.0, 0.0, 0.0, 0.0, 0.0, 0.0, 0.0, 0.0, 0.0, 0.0, 0.0, 0.0, 0.0, 0.0, 0.0, 0.0, 0.0, 0.0, 0.0, 0.0, 0.0, 0.0, 0.0, 0.0, 0.0, 0.0, 0.0, 0.0, 0.0, 0.0, 0.0, 0.0, 0.0, 0.0, 0.0, 0.0, 0.0, 0.0, 0.879, 0.1501, 0.879, 0.1353, 0.8934, 0.1353, 0.8934, 0.1501, 0.0, 0.0, 0.0, 0.0, 0.0, 0.0, 0.0, 0.0, 0.0, 0.0, 0.0, 0.0, 0.0, 0.0, 0.0, 0.0, 0.0, 0.0, 0.0, 0.0, 0.0, 0.0, 0.0, 0.0, 0.0, 0.0, 0.0, 0.0, 0.0, 0.0, 0.0, 0.0, 0.6676, 0.09257, 0.6676, 0.09842, 0.6541, 0.09842, 0.6541, 0.09257, 0.0, 0.0, 0.0, 0.0, 0.0, 0.0, 0.0, 0.0, 0.0, 0.0, 0.0, 0.0, 0.0, 0.0, 0.0, 0.0, 0.6497, 0.1379, 0.6197, 0.1283, 0.6279, 0.1216, 0.6497, 0.128, 0.6497, 0.1379, 0.6419, 0.144, 0.6115, 0.1341, 0.6197, 0.1283, 0.6497, 0.1379, 0.6497, 0.1379, 0.8772, 0.09302, 0.8729, 0.09764, 0.839, 0.09149, 0.8772, 0.08889, 0.8583, 0.0813, 0.839, 0.09149, 0.8772, 0.08889, 0.7729, 0.02622, 0.7729, 2.476e-07, 0.7886, 0.0, 0.7886, 0.02622, 0.0, 0.0, 0.0, 0.0, 0.0, 0.0, 0.0, 0.0, 0.2043, 0.4444, 0.2043, 0.4291, 0.2192, 0.4291, 0.2192, 0.4444, 0.7102, 0.08793, 0.7102, 0.1033, 0.6864, 0.1033, 0.6864, 0.08793, 0.07141, 0.985, 0.07141, 0.985, 0.04552, 0.1547, 0.08744, 0.0, 0.08948, 0.06244, 0.06243, 0.1535, 0.08948, 0.9804, 0.06548, 1.0, 0.0, 0.0, 0.0, 0.0, 0.0, 0.0, 0.0, 0.0, 0.0, 0.0, 0.0, 0.0, 0.0, 0.0, 0.0, 0.0, 0.0, 0.0, 0.0, 0.0, 0.0, 0.0, 0.0, 0.0, 0.437, 0.199, 0.4217, 0.151, 0.4398, 0.1515, 0.4398, 0.1515, 0.4467, 0.1997, 0.0, 0.0, 0.0, 0.0, 0.0, 0.0, 0.0, 0.0, 0.4551, 0.14, 0.4551, 0.1512, 0.4398, 0.1515, 0.4217, 0.151, 0.418, 0.148, 0.434, 0.14, 0.434, 0.14, 0.4551, 0.1348, 0.4551, 0.14, 0.434, 0.14, 0.4337, 0.135, 0.7598, 0.1279, 0.7809, 0.1279, 0.7809, 0.1305, 0.7598, 0.1305, 0.71, 0.02042, 0.7102, 0.03994, 0.683, 0.03994, 0.6828, 0.02042, 0.0, 0.0, 0.0, 0.0, 0.0, 0.0, 0.0, 0.0, 0.5937, 0.01834, 0.5939, 0.04176, 0.5668, 0.04176, 0.5666, 0.01834, 0.7339, 0.01951, 0.7339, 0.04281, 0.7103, 0.04281, 0.7102, 0.01951, 0.0, 0.0, 0.0, 0.0, 0.0, 0.0, 0.0, 0.0, 0.5902, 0.06023, 0.5903, 0.08119, 0.5666, 0.08119, 0.5666, 0.06023, 0.5664, 0.04727, 0.5666, 0.06973, 0.5393, 0.06973, 0.5392, 0.04727, 0.9023, 0.0794, 0.9023, 0.1017, 0.8788, 0.1017, 0.8788, 0.0794, 0.7541, 0.9892, 0.7541, 0.9721, 0.7813, 0.9721, 0.7813, 0.9892, 0.0, 0.0, 0.0, 0.0, 0.0, 0.0, 0.0, 0.0, 0.0, 0.0, 0.0, 0.0, 0.0, 0.0, 0.0, 0.0, 0.0, 0.0, 0.0, 0.0, 0.0, 0.0, 0.0, 0.0, 0.0, 0.0, 0.0, 0.0, 0.0, 0.0, 0.0, 0.0, 0.0, 0.0, 0.0, 0.0, 0.0, 0.0, 0.0, 0.0, 0.0, 0.0, 0.0, 0.0, 0.0, 0.0, 0.0, 0.0, 0.0, 0.0, 0.0, 0.0, 0.0, 0.0, 0.0, 0.0, 0.0, 0.0, 0.0, 0.0, 0.0, 0.0, 0.0, 0.0, 0.4562, 0.09498, 0.4562, 0.09828, 0.4413, 0.09828, 0.4413, 0.09498, 0.0, 0.0, 0.0, 0.0, 0.0, 0.0, 0.0, 0.0, 0.0, 0.0, 0.0, 0.0, 0.0, 0.0, 0.0, 0.0, 0.0, 0.0, 0.0, 0.0, 0.0, 0.0, 0.0, 0.0, 0.0, 0.0, 0.0, 0.0, 0.0, 0.0, 0.0, 0.0, 0.0, 0.0, 0.0, 0.0, 0.0, 0.0, 0.0, 0.0, 0.0, 0.0, 0.0, 0.0, 0.0, 0.0, 0.0, 0.0, 0.0, 0.0, 0.0, 0.0, 0.0, 0.0, 0.0, 0.0, 0.5878, 0.1396, 0.5878, 0.1878, 0.5646, 0.1878, 0.5646, 0.1396, 0.0, 0.0, 0.0, 0.0, 0.0, 0.0, 0.0, 0.0, 0.0, 0.0, 0.0, 0.0, 0.0, 0.0, 0.0, 0.0, 0.0, 0.0, 0.0, 0.0, 0.0, 0.0, 0.0, 0.0, 0.8139, 0.05548, 0.8055, 0.05462, 0.7984, 0.006398, 0.7984, 0.006398, 0.8137, 0.006182, 0.4093, 0.3727, 0.4244, 0.3727, 0.4244, 0.3753, 0.4093, 0.3753, 0.5878, 0.1387, 0.5878, 0.1396, 0.5646, 0.1396, 0.5646, 0.1387, 0.0, 0.0, 0.0, 0.0, 0.0, 0.0, 0.0, 0.0, 0.0, 0.0, 0.0, 0.0, 0.0, 0.0, 0.0, 0.0, 0.0, 0.0, 0.0, 0.0, 0.0, 0.0, 0.0, 0.0, 0.0, 0.0, 0.0, 0.0, 0.0, 0.0, 0.0, 0.0, 0.0, 0.0, 0.0, 0.0, 0.0, 0.0, 0.0, 0.0, 0.0, 0.0, 0.0, 0.0, 0.0, 0.0, 0.0, 0.0, 0.0, 0.0, 0.0, 0.0, 0.0, 0.0, 0.0, 0.0, 0.0, 0.0, 0.0, 0.0, 0.0, 0.0, 0.0, 0.0, 0.4811, 0.1094, 0.466, 0.1094, 0.4662, 0.1077, 0.4672, 0.1077, 0.439, 0.3873, 0.4533, 0.3869, 0.4545, 0.3867, 0.4545, 0.4363, 0.4461, 0.4355, 0.4461, 0.4355, 0.439, 0.3873, 0.3964, 0.4437, 0.4197, 0.4434, 0.4197, 0.4913, 0.3965, 0.4919, 0.3178, 0.08025, 0.3076, 0.07769, 0.3178, 0.07769, 0.3178, 0.08025, 0.3178, 0.07769, 0.9191, 0.1425, 0.9268, 0.1415, 0.9262, 0.1537, 0.9268, 0.1546, 0.9695, 0.9648, 0.978, 0.9656, 0.9778, 0.9778, 0.9778, 0.9769, 0.9471, 0.9833, 0.9235, 0.9829, 0.9235, 0.9707, 0.9471, 0.9711, 0.3076, 0.06554, 0.3162, 0.06473, 0.3153, 0.07705, 0.3162, 0.07769, 0.0, 0.0, 0.0, 0.0, 0.0, 0.0, 0.0, 0.0, 0.4882, 0.04614, 0.4882, 0.04869, 0.4731, 0.04869, 0.4733, 0.04441, 0.4743, 0.04441, 0.4882, 0.04614, 0.0, 0.0, 0.0, 0.0, 0.0, 0.0, 0.0, 0.0, 0.0, 0.0, 0.0, 0.0, 0.0, 0.0, 0.0, 0.0, 0.0, 0.0, 0.0, 0.0, 0.0, 0.0, 0.0, 0.0, 0.0, 0.0, 0.0, 0.0, 0.0, 0.0, 0.0, 0.0, 0.0, 0.0, 0.0, 0.0, 0.0, 0.0, 0.0, 0.0, 0.0, 0.0, 0.0, 0.0, 0.0, 0.0, 0.0, 0.0, 0.0, 0.0, 0.0, 0.0, 0.0, 0.0, 0.0, 0.0, 0.0, 0.0, 0.0, 0.0, 0.0, 0.0, 0.0, 0.0, 0.9475, 0.1122, 0.9333, 0.111, 0.9475, 0.1063, 0.9472, 0.1063, 0.4435, 0.4733, 0.4434, 0.4654, 0.4864, 0.4644, 0.4864, 0.4724, 0.4434, 0.4654, 0.4434, 0.4623, 0.4864, 0.4614, 0.4864, 0.4644, 0.9916, 0.1049, 0.9705, 0.1049, 0.9712, 0.1002, 0.9712, 0.1002, 0.6909, 0.1165, 0.6909, 0.1227, 0.6696, 0.1226, 0.6654, 0.1177, 0.6654, 0.1177, 0.0, 0.0, 0.0, 0.0, 0.0, 0.0, 0.0, 0.0, 0.5926, 0.4853, 0.5885, 0.4791, 0.6097, 0.4798, 0.595, 0.4685, 0.6137, 0.4687, 0.6097, 0.4798, 0.6137, 0.4848, 0.0, 0.0, 0.0, 0.0, 0.0, 0.0, 0.0, 0.0, 0.0, 0.0, 0.0, 0.0, 0.0, 0.0, 0.0, 0.0, 0.0, 0.0, 0.0, 0.0, 0.0, 0.0, 0.0, 0.0, 0.0, 0.0, 0.0, 0.0, 0.0, 0.0, 0.0, 0.0, 0.0, 0.0, 0.0, 0.0, 0.0, 0.0, 0.0, 0.0, 0.0, 0.0, 0.0, 0.0, 0.0, 0.0, 0.0, 0.0, 0.9571, 0.4919, 0.9356, 0.4919, 0.9562, 0.4713, 0.8391, 0.4729, 0.8391, 0.4936, 0.8157, 0.4936, 0.8157, 0.4729, 0.734, 0.1028, 0.734, 0.08223, 0.7575, 0.08223, 0.7575, 0.1028, 0.8113, 0.3456, 0.8327, 0.3262, 0.8327, 0.3661, 0.6321, 0.9687, 0.6319, 0.9892, 0.6047, 0.9892, 0.6048, 0.9688, 0.5272, 0.1691, 0.5272, 0.1886, 0.5035, 0.1886, 0.5035, 0.1691, 0.0, 0.0, 0.0, 0.0, 0.0, 0.0, 0.0, 0.0, 0.0, 0.0, 0.0, 0.0, 0.0, 0.0, 0.0, 0.0, 0.5514, 0.4745, 0.5729, 0.4551, 0.5729, 0.493, 0.5373, 0.4656, 0.5373, 0.5035, 0.5136, 0.5035, 0.5136, 0.4656, 0.5272, 0.1507, 0.5272, 0.1691, 0.5035, 0.1691, 0.5035, 0.1507, 0.912, 0.3414, 0.9336, 0.3181, 0.9336, 0.3599, 0.6838, 0.9707, 0.6836, 0.989, 0.6564, 0.989, 0.6566, 0.9707, 0.6791, 0.4765, 0.7005, 0.4531, 0.7005, 0.4959, 0.7671, 0.4959, 0.7671, 0.4531, 0.7908, 0.4531, 0.7908, 0.4959, 0.7339, 1.688e-07, 0.7339, 0.01951, 0.7102, 0.01951, 0.7103, 0.0, 0.6826, 0.01938, 0.6828, 0.04046, 0.6558, 0.04046, 0.6556, 0.01938, 0.0, 0.0, 0.0, 0.0, 0.0, 0.0, 0.0, 0.0, 0.9601, 0.3392, 0.9812, 0.3182, 0.9812, 0.3586, 0.5851, 0.9687, 0.585, 0.9881, 0.558, 0.9881, 0.5582, 0.9688, 0.7234, 0.477, 0.7445, 0.456, 0.7445, 0.4954, 0.97, 0.4924, 0.97, 0.453, 0.9937, 0.453, 0.9937, 0.4924, 0.5903, 0.04176, 0.5902, 0.06023, 0.5666, 0.06023, 0.5666, 0.04176, 0.8605, 0.3486, 0.8816, 0.3262, 0.8816, 0.367, 0.7248, 0.9703, 0.7246, 0.9887, 0.6974, 0.9887, 0.6975, 0.9703, 0.8969, 0.4745, 0.8969, 0.4745, 0.918, 0.4521, 0.918, 0.4915, 0.918, 0.4915, 0.0, 0.0, 0.0, 0.0, 0.0, 0.0, 0.0, 0.0, 0.4865, 0.1005, 0.4865, 0.08341, 0.5101, 0.08341, 0.5101, 0.1005, 0.8569, 0.4924, 0.8569, 0.453, 0.8805, 0.453, 0.8805, 0.4924, 0.7748, 0.3531, 0.7538, 0.3526, 0.7748, 0.3355, 0.9509, 0.1616, 0.9715, 0.1616, 0.9715, 0.1646, 0.9509, 0.1646, 0.3822, 0.3914, 0.403, 0.3919, 0.403, 0.4151, 0.382, 0.4146, 0.6335, 0.492, 0.6335, 0.4687, 0.6607, 0.4688, 0.6607, 0.492, 0.6385, 0.1084, 0.6171, 0.1084, 0.6171, 0.1054, 0.6385, 0.1054, 0.6922, 0.567, 0.7157, 0.5674, 0.7157, 0.5725, 0.6947, 0.5721, 0.8109, 0.5316, 0.8109, 0.5265, 0.8346, 0.5265, 0.8346, 0.5316, 0.5066, 0.1069, 0.5296, 0.1069, 0.5296, 0.1096, 0.5066, 0.1096, 0.4292, 0.5999, 0.4569, 0.6001, 0.4569, 0.6047, 0.4333, 0.6044, 0.8712, 0.5635, 0.8712, 0.559, 0.8967, 0.559, 0.8967, 0.5635, 0.366, 0.13, 0.3898, 0.13, 0.3898, 0.1329, 0.366, 0.1329, 0.6769, 0.5996, 0.7089, 0.5997, 0.7089, 0.6037, 0.6811, 0.6035, 0.643, 0.5656, 0.643, 0.5617, 0.6718, 0.5617, 0.6718, 0.5656, 0.4057, 0.6077, 0.3778, 0.6077, 0.3778, 0.6045, 0.4057, 0.6045, 0.8, 0.5644, 0.8, 0.5684, 0.7723, 0.5684, 0.7729, 0.5648, 0.377, 0.02021, 0.377, 0.01628, 0.4115, 0.01628, 0.4115, 0.02021, 0.7362, 0.5652, 0.7637, 0.5652, 0.7637, 0.569, 0.7362, 0.569, 0.9038, 0.6011, 0.9038, 0.6057, 0.8738, 0.6054, 0.8745, 0.6014, 0.4065, 0.5645, 0.3769, 0.5645, 0.3769, 0.5601, 0.4065, 0.5601, 0.8469, 0.6036, 0.8105, 0.6036, 0.8105, 0.5993, 0.8469, 0.5993, 0.6412, 0.6006, 0.6412, 0.6058, 0.6154, 0.6055, 0.6159, 0.6009, 0.5872, 0.6065, 0.5445, 0.6065, 0.5445, 0.6014, 0.5872, 0.6014, 0.7729, 0.1082, 0.7729, 0.103, 0.8191, 0.103, 0.8191, 0.1082, 0.457, 0.5625, 0.457, 0.5687, 0.4331, 0.568, 0.4338, 0.5627, 0.4996, 0.5667, 0.476, 0.5667, 0.476, 0.5609, 0.4996, 0.5609, 0.6189, 0.5692, 0.5707, 0.5692, 0.5707, 0.5634, 0.6189, 0.5634, 0.7149, 0.3446, 0.7149, 0.351, 0.6874, 0.3511, 0.6876, 0.3449, 0.8967, 0.5297, 0.8692, 0.5297, 0.8692, 0.5229, 0.8967, 0.5229, 0.9885, 0.5622, 0.932, 0.5622, 0.932, 0.5553, 0.9885, 0.5553, 0.2845, 0.5968, 0.3423, 0.597, 0.3423, 0.6092, 0.2845, 0.6086, 0.2586, 0.1098, 0.3165, 0.1098, 0.3165, 0.1166, 0.2586, 0.1166, 0.2838, 0.5696, 0.2838, 0.5574, 0.3456, 0.5574, 0.3456, 0.5696, 0.8449, 0.5624, 0.8449, 0.5688, 0.8156, 0.5689, 0.8159, 0.5634, 0.7128, 0.532, 0.6838, 0.532, 0.6838, 0.5252, 0.7128, 0.5252, 0.9362, 0.5197, 0.986, 0.5197, 0.986, 0.5265, 0.9362, 0.5265, 0.7315, 0.5998, 0.7812, 0.6, 0.7812, 0.6058, 0.7462, 0.6056, 0.9305, 0.6028, 0.9305, 0.5971, 0.9783, 0.5971, 0.9783, 0.6028, 0.7102, 0.1085, 0.7102, 0.103, 0.758, 0.103, 0.758, 0.1085, 0.0, 0.0, 0.0, 0.0, 0.0, 0.0, 0.0, 0.0, 0.3899, 0.0998, 0.3899, 0.1037, 0.3786, 0.1037, 0.3786, 0.0998, 0.4104, 0.07722, 0.4104, 0.05369, 0.4216, 0.05369, 0.4216, 0.07722, 0.7102, 0.03994, 0.7102, 0.08793, 0.702, 0.07832, 0.6916, 0.06354, 0.7102, 0.06355, 0.6916, 0.06354, 0.9633, 0.0636, 0.9633, 0.03996, 0.9777, 0.03996, 0.9777, 0.0636, 0.7729, 0.1058, 0.7729, 0.1079, 0.7585, 0.1079, 0.7585, 0.1058, 0.879, 0.1597, 0.879, 0.1501, 0.8934, 0.1501, 0.8934, 0.1597, 0.8815, 0.03995, 0.8815, 0.03788, 0.8959, 0.03788, 0.8959, 0.03995, 0.5001, 0.4138, 0.4924, 0.4178, 0.4877, 0.4226, 0.4794, 0.4266, 0.4851, 0.4196, 0.4883, 0.4101, 0.487, 0.4034, 0.4841, 0.3986, 0.479, 0.3952, 0.474, 0.3928, 0.4687, 0.3923, 0.4821, 0.377, 0.4981, 0.3835, 0.5018, 0.3878, 0.5043, 0.3909, 0.504, 0.3961, 0.5043, 0.3994, 0.4998, 0.4053, 0.4998, 0.4052, 0.4984, 0.4092, 0.5038, 0.41, 0.5038, 0.41, 0.6245, 0.4085, 0.6246, 0.4045, 0.6483, 0.4045, 0.6483, 0.4085, 0.6713, 0.4153, 0.6713, 0.4092, 0.6951, 0.4092, 0.6951, 0.4153, 0.3671, 0.1862, 0.3671, 0.1896, 0.3433, 0.1896, 0.3433, 0.1862, 0.7557, 0.407, 0.7557, 0.403, 0.7795, 0.403, 0.7795, 0.407, 0.6246, 0.4124, 0.6245, 0.4085, 0.6483, 0.4085, 0.6483, 0.4124, 0.6713, 0.405, 0.6713, 0.402, 0.6951, 0.402, 0.6951, 0.405, 0.367, 0.1816, 0.3671, 0.1862, 0.3433, 0.1862, 0.3433, 0.1816, 0.6713, 0.3937, 0.6713, 0.3878, 0.6951, 0.3878, 0.6951, 0.3937, 0.367, 0.175, 0.367, 0.1816, 0.3433, 0.1816, 0.3433, 0.175, 0.0, 0.0, 0.0, 0.0, 0.0, 0.0, 0.0, 0.0, 0.6713, 0.4092, 0.6713, 0.405, 0.6951, 0.405, 0.6951, 0.4092, 0.3671, 0.1654, 0.367, 0.175, 0.3433, 0.175, 0.3433, 0.1654, 0.539, 0.03332, 0.5383, 0.03332, 0.5383, 0.0307, 0.539, 0.0307, 0.3671, 0.1585, 0.3671, 0.1654, 0.3433, 0.1654, 0.3434, 0.1585, 0.6245, 0.3997, 0.6246, 0.3956, 0.6483, 0.3956, 0.6483, 0.3997, 0.6713, 0.3969, 0.6713, 0.3937, 0.6951, 0.3937, 0.6951, 0.3969, 0.353, 0.07683, 0.3592, 0.07683, 0.3592, 0.07945, 0.353, 0.07946, 0.7557, 0.403, 0.7557, 0.4023, 0.7795, 0.4023, 0.7795, 0.403, 0.6246, 0.4045, 0.6245, 0.3997, 0.6483, 0.3997, 0.6483, 0.4045, 0.6713, 0.402, 0.6713, 0.3969, 0.6951, 0.3969, 0.6951, 0.402, 0.3671, 0.1896, 0.3671, 0.1919, 0.3434, 0.1919, 0.3433, 0.1896, 0.2482, 0.3945, 0.2552, 0.3952, 0.2629, 0.399, 0.2717, 0.4048, 0.2662, 0.4245, 0.2648, 0.4545, 0.2713, 0.4891, 0.2717, 0.4906, 0.2534, 0.4891, 0.2525, 0.4873, 0.241, 0.4865, 0.2351, 0.4446, 0.2371, 0.4292, 0.2416, 0.4097, 0.703, 0.2141, 0.703, 0.2083, 0.7178, 0.2082, 0.7179, 0.2141, 0.2043, 0.4862, 0.2043, 0.4444, 0.2192, 0.4444, 0.2192, 0.4862, 0.703, 0.2083, 0.7031, 0.1888, 0.7179, 0.1888, 0.7178, 0.2082, 0.5738, 0.9488, 0.5838, 0.9488, 0.5838, 0.9505, 0.5738, 0.9505, 0.7031, 0.1888, 0.7031, 0.159, 0.718, 0.159, 0.7179, 0.1888, 0.834, 0.1077, 0.834, 0.1094, 0.8191, 0.1094, 0.8191, 0.1077, 0.7031, 0.159, 0.7031, 0.1246, 0.718, 0.1246, 0.718, 0.159, 0.7031, 0.218, 0.703, 0.2141, 0.7179, 0.2141, 0.718, 0.218, 0.5781, 0.8965, 0.5781, 0.8948, 0.593, 0.8948, 0.593, 0.8965, 0.7031, 0.1246, 0.7031, 0.123, 0.718, 0.123, 0.718, 0.1246, 0.2043, 0.4097, 0.2043, 0.3945, 0.2192, 0.3945, 0.2192, 0.4097, 0.2043, 0.4291, 0.2043, 0.4097, 0.2192, 0.4097, 0.2192, 0.4291, 0.5247, 0.07976, 0.5317, 0.07976, 0.5317, 0.08139, 0.5247, 0.0814, 0.0, 0.0, 0.0, 0.0, 0.0, 0.0, 0.0, 0.0, 0.0, 0.0, 0.0, 0.0, 0.0, 0.0, 0.0, 0.0, 0.0, 0.0, 0.0, 0.0, 0.0, 0.0, 0.0, 0.0, 0.0, 0.0, 0.0, 0.0, 0.0, 0.0, 0.0, 0.0, 0.0, 0.0, 0.0, 0.0, 0.0, 0.0, 0.0, 0.0, 0.0, 0.0, 0.0, 0.0, 0.0, 0.0, 0.0, 0.0, 0.0, 0.0, 0.0, 0.0, 0.0, 0.0, 0.0, 0.0, 0.0, 0.0, 0.0, 0.0, 0.0, 0.0, 0.0, 0.0, 0.0, 0.0, 0.0, 0.0, 0.0, 0.0, 0.0, 0.0, 0.0, 0.0, 0.0, 0.0, 0.0, 0.0, 0.0, 0.0, 0.0, 0.0, 0.0, 0.0, 0.0, 0.0, 0.0, 0.0, 0.0, 0.0, 0.0, 0.0, 0.0, 0.0, 0.0, 0.0, 0.0, 0.0, 0.0, 0.0, 0.0, 0.0, 0.0, 0.0, 0.5138, 0.1035, 0.5137, 0.0984, 0.529, 0.0984, 0.5291, 0.1035, 0.0, 0.0, 0.0, 0.0, 0.0, 0.0, 0.0, 0.0, 0.0, 0.0, 0.0, 0.0, 0.0, 0.0, 0.0, 0.0, 0.0, 0.0, 0.0, 0.0, 0.0, 0.0, 0.0, 0.0, 0.0, 0.0, 0.0, 0.0, 0.0, 0.0, 0.0, 0.0, 0.0, 0.0, 0.0, 0.0, 0.0, 0.0, 0.0, 0.0, 0.0, 0.0, 0.0, 0.0, 0.0, 0.0, 0.0, 0.0, 0.0, 0.0, 0.0, 0.0, 0.0, 0.0, 0.0, 0.0, 0.0, 0.0, 0.0, 0.0, 0.0, 0.0, 0.0, 0.0, 0.0, 0.0, 0.0, 0.0, 0.0, 0.0, 0.0, 0.0, 0.0, 0.0, 0.0, 0.0, 0.0, 0.0, 0.0, 0.0, 0.0, 0.0, 0.0, 0.0, 0.0, 0.0, 0.0, 0.0, 0.0, 0.0, 0.0, 0.0, 0.0, 0.0, 0.0, 0.0, 0.2897, 0.4808, 0.2873, 0.4462, 0.2922, 0.4162, 0.3, 0.3965, 0.3074, 0.3997, 0.3182, 0.4047, 0.3139, 0.4198, 0.3139, 0.4198, 0.3143, 0.4461, 0.3182, 0.4827, 0.318, 0.4842, 0.3007, 0.484, 0.2996, 0.4817, 0.7729, 0.0261, 0.7729, 0.0625, 0.7576, 0.0625, 0.7576, 0.02611, 0.7729, 0.0, 0.7729, 0.0261, 0.7576, 0.02611, 0.7576, 1.466e-06, 0.5727, 0.9249, 0.5727, 0.924, 0.5881, 0.924, 0.5881, 0.9249, 0.0, 0.0, 0.0, 0.0, 0.0, 0.0, 0.0, 0.0, 0.5356, 0.01511, 0.5356, 0.01279, 0.551, 0.01279, 0.551, 0.01511, 0.5137, 0.0984, 0.5138, 0.08341, 0.5292, 0.08341, 0.529, 0.0984, 0.9629, 0.902, 0.9629, 0.9001, 0.9783, 0.9001, 0.9783, 0.902, 0.4458, 0.0235, 0.4458, 0.003907, 0.4612, 0.003906, 0.4611, 0.0235, 0.7729, 0.0625, 0.7729, 0.06404, 0.7576, 0.06404, 0.7576, 0.0625, 0.4458, 0.05346, 0.4458, 0.0235, 0.4611, 0.0235, 0.4611, 0.05346, 0.5138, 0.1068, 0.5138, 0.1035, 0.5291, 0.1035, 0.5292, 0.1068, 0.4458, 0.08802, 0.4458, 0.05346, 0.4611, 0.05346, 0.4611, 0.08802, 0.3364, 0.4744, 0.336, 0.4379, 0.3381, 0.4116, 0.3381, 0.4116, 0.3439, 0.3965, 0.3526, 0.3994, 0.3651, 0.4035, 0.3629, 0.424, 0.3629, 0.424, 0.3617, 0.4483, 0.3651, 0.4773, 0.3476, 0.4769, 0.3461, 0.4746, 0.841, 0.1354, 0.8409, 0.1323, 0.8566, 0.1323, 0.8566, 0.1354, 0.0, 0.0, 0.0, 0.0, 0.0, 0.0, 0.0, 0.0, 0.0, 0.0, 0.0, 0.0, 0.0, 0.0, 0.0, 0.0, 0.5801, 0.9828, 0.5896, 0.9828, 0.5896, 0.9845, 0.5801, 0.9845, 0.7275, 0.3137, 0.7277, 0.2933, 0.7433, 0.2933, 0.7432, 0.3137, 0.6171, 0.1054, 0.6171, 0.09032, 0.6327, 0.09032, 0.6327, 0.1054, 0.8409, 0.1323, 0.8408, 0.1281, 0.8565, 0.1281, 0.8566, 0.1323, 0.9023, 0.01566, 0.9023, 0.01334, 0.918, 0.01334, 0.918, 0.01566, 0.9832, 0.9231, 0.9832, 0.925, 0.9676, 0.925, 0.9676, 0.9231, 0.9375, 0.2789, 0.9375, 0.3079, 0.9219, 0.3079, 0.9219, 0.2789, 0.9375, 0.2548, 0.9375, 0.2789, 0.9219, 0.2789, 0.9219, 0.2548, 0.7729, 0.06276, 0.7729, 0.02622, 0.7886, 0.02622, 0.7886, 0.06276, 0.0, 0.0, 0.0, 0.0, 0.0, 0.0, 0.0, 0.0, 0.8619, 0.005704, 0.8619, 0.05369, 0.8536, 0.04408, 0.8432, 0.0293, 0.8432, 0.0293, 0.0, 0.0, 0.0, 0.0, 0.0, 0.0, 0.0, 0.0, 0.0, 0.0, 0.0, 0.0, 0.0, 0.0, 0.0, 0.0, 0.0, 0.0, 0.0, 0.0, 0.0, 0.0, 0.0, 0.0, 0.0, 0.0, 0.0, 0.0, 0.0, 0.0, 0.0, 0.0, 0.0, 0.0, 0.0, 0.0, 0.0, 0.0, 0.0, 0.0, 0.0, 0.0, 0.0, 0.0, 0.0, 0.0, 0.0, 0.0, 0.0, 0.0, 0.0, 0.0, 0.0, 0.0, 0.0, 0.0, 0.0, 0.0, 0.0, 0.0, 0.0, 0.0, 0.0, 0.0, 0.0, 0.0, 0.0, 0.0, 0.0, 0.0, 0.0, 0.0, 0.0, 0.0, 0.0, 0.0, 0.0, 0.0, 0.0, 0.0, 0.0, 0.0, 0.0, 0.0, 0.0, 0.0, 0.0, 0.0, 0.0, 0.0, 0.0, 0.0, 0.0, 0.0, 0.0, 0.0, 0.8848, 0.2829, 0.9024, 0.2779, 0.9024, 0.3015, 0.9024, 0.3015, 0.85, 0.2893, 0.8384, 0.2745, 0.85, 0.2893, 0.8384, 0.2745, 0.859, 0.2695, 0.859, 0.2989, 0.6905, 0.06947, 0.6556, 0.06903, 0.6586, 0.06389, 0.6905, 0.04046, 0.0, 0.0, 0.0, 0.0, 0.0, 0.0, 0.0, 0.0, 0.0, 0.0, 0.0, 0.0, 0.0, 0.0, 0.0, 0.0, 0.0, 0.0, 0.0, 0.0, 0.0, 0.0, 0.0, 0.0, 0.5288, 0.4006, 0.5685, 0.4004, 0.5684, 0.4056, 0.5534, 0.4195, 0.5681, 0.4293, 0.5685, 0.4293, 0.5564, 0.4195, 0.5292, 0.4039, 0.5334, 0.4005, 0.5354, 0.4042, 0.0, 0.0, 0.0, 0.0, 0.0, 0.0, 0.0, 0.0, 0.0, 0.0, 0.0, 0.0, 0.0, 0.0, 0.0, 0.0, 0.0, 0.0, 0.0, 0.0, 0.0, 0.0, 0.0, 0.0, 0.0, 0.0, 0.0, 0.0, 0.0, 0.0, 0.0, 0.0, 0.0, 0.0, 0.0, 0.0, 0.0, 0.0, 0.0, 0.0, 0.0, 0.0, 0.0, 0.0, 0.0, 0.0, 0.0, 0.0, 0.0, 0.0, 0.0, 0.0, 0.0, 0.0, 0.0, 0.0, 0.0, 0.0, 0.0, 0.0, 0.0, 0.0, 0.0, 0.0, 0.0, 0.0, 0.0, 0.0, 0.0, 0.0, 0.0, 0.0, 0.0, 0.0, 0.0, 0.0, 0.0, 0.0, 0.0, 0.0, 0.0, 0.0, 0.0, 0.0, 0.0, 0.0, 0.0, 0.0, 0.0, 0.0, 0.0, 0.0, 0.0, 0.0, 0.0, 0.0, 0.0, 0.0, 0.0, 0.0, 0.0, 0.0, 0.0, 0.0, 0.0, 0.0, 0.0, 0.0, 0.0, 0.0, 0.0, 0.0, 0.0, 0.0, 0.0, 0.0, 0.0, 0.0, 0.0, 0.0, 0.0, 0.0, 0.0, 0.0, 0.0, 0.0, 0.0, 0.0, 0.9756, 0.2807, 0.9756, 0.2889, 0.9756, 0.2943, 0.9756, 0.2943, 0.9675, 0.3029, 0.9624, 0.3029, 0.9556, 0.2976, 0.9549, 0.2938, 0.9577, 0.2879, 0.9619, 0.2858, 0.9621, 0.2896, 0.9598, 0.2933, 0.9612, 0.295, 0.9654, 0.2976, 0.9693, 0.295, 0.9716, 0.2919, 0.9721, 0.2821, 0.9607, 0.272, 0.9651, 0.2659, 0.7329, 0.2561, 0.7329, 0.2591, 0.7185, 0.2591, 0.7185, 0.2561, 0.4915, 0.02398, 0.4915, 0.02023, 0.5059, 0.02023, 0.5059, 0.02398, 0.9617, 0.1319, 0.9617, 0.1233, 0.9761, 0.1233, 0.9761, 0.1319, 0.7329, 0.2535, 0.7329, 0.2561, 0.7185, 0.2561, 0.7185, 0.2535, 0.4915, 0.02936, 0.4915, 0.02398, 0.5059, 0.02398, 0.5059, 0.02936, 0.0, 0.0, 0.0, 0.0, 0.0, 0.0, 0.0, 0.0, 0.8147, 0.2748, 0.8147, 0.2774, 0.8003, 0.2774, 0.8003, 0.2748, 0.9489, 0.05355, 0.9489, 0.04535, 0.9633, 0.04535, 0.9633, 0.05355, 0.6158, 0.04392, 0.6106, 0.04392, 0.6106, 0.04234, 0.6158, 0.04234, 0.8147, 0.2731, 0.8147, 0.2748, 0.8003, 0.2748, 0.8003, 0.2731, 0.9489, 0.06836, 0.9489, 0.05355, 0.9633, 0.05355, 0.9633, 0.06836, 0.8147, 0.2694, 0.8147, 0.2731, 0.8003, 0.2731, 0.8003, 0.2694, 0.815, 0.2947, 0.815, 0.3008, 0.8006, 0.3008, 0.8006, 0.2947, 0.8147, 0.2656, 0.8147, 0.2694, 0.8003, 0.2694, 0.8003, 0.2656, 0.772, 0.07953, 0.772, 0.08958, 0.7576, 0.08958, 0.7576, 0.07953, 0.4915, 0.01436, 0.4915, 0.01224, 0.5059, 0.01224, 0.5059, 0.01436, 0.7329, 0.2591, 0.7329, 0.269, 0.7185, 0.269, 0.7185, 0.2591, 0.9489, 0.04535, 0.9489, 0.03996, 0.9633, 0.03996, 0.9633, 0.04535, 0.3678, 0.0524, 0.3548, 0.05241, 0.3548, 0.05085, 0.3678, 0.05084, 0.0, 0.0, 0.0, 0.0, 0.0, 0.0, 0.0, 0.0, 0.0, 0.0, 0.0, 0.0, 0.0, 0.0, 0.0, 0.0, 0.0, 0.0, 0.0, 0.0, 0.0, 0.0, 0.0, 0.0, 0.8351, 0.06656, 0.8281, 0.06507, 0.8351, 0.0569, 0.6111, 0.01627, 0.6111, 0.01627, 0.6111, 0.01088, 0.6193, 0.01228, 0.6193, 0.02839, 0.9643, 0.03197, 0.9643, 0.02376, 0.9785, 0.02376, 0.9785, 0.03197, 0.0, 0.0, 0.0, 0.0, 0.0, 0.0, 0.0, 0.0, 0.7588, 0.1058, 0.7588, 0.09621, 0.7729, 0.09621, 0.7729, 0.1058, 0.9777, 0.0584, 0.9777, 0.05301, 0.9919, 0.05301, 0.9919, 0.0584, 0.9643, 0.03335, 0.9643, 0.03197, 0.9785, 0.03197, 0.9785, 0.03336, 0.0, 0.0, 0.0, 0.0, 0.0, 0.0, 0.0, 0.0, 0.6676, 0.09842, 0.6676, 0.1022, 0.6541, 0.1022, 0.6541, 0.09842, 0.9617, 0.1406, 0.9617, 0.1319, 0.9753, 0.1319, 0.9753, 0.1406, 0.6676, 0.1022, 0.6676, 0.1076, 0.6541, 0.1076, 0.6541, 0.1022, 0.7591, 0.2538, 0.7591, 0.249, 0.7726, 0.249, 0.7726, 0.2538, 0.8255, 0.006789, 0.8255, 2.251e-08, 0.839, 0.0, 0.839, 0.006789, 0.7591, 0.2571, 0.7591, 0.2538, 0.7726, 0.2538, 0.7726, 0.2571, 0.8261, 0.03531, 0.8313, 0.03531, 0.8313, 0.0368, 0.8261, 0.0368, 0.7591, 0.2664, 0.7591, 0.2571, 0.7726, 0.2571, 0.7726, 0.2664, 0.9354, 0.08231, 0.9354, 0.03996, 0.9489, 0.03996, 0.9489, 0.08231, 0.7591, 0.2739, 0.7591, 0.2664, 0.7726, 0.2664, 0.7726, 0.2739, 0.8942, 0.2505, 0.8942, 0.2643, 0.8807, 0.2643, 0.8807, 0.2505, 0.7591, 0.307, 0.7591, 0.2739, 0.7726, 0.2739, 0.7726, 0.307, 0.6676, 0.09048, 0.6676, 0.09257, 0.6541, 0.09257, 0.6541, 0.09048, 0.3166, 0.02213, 0.3166, 0.01228, 0.3188, 0.009228, 0.3227, 0.006647, 0.327, 0.009225, 0.3284, 0.01087, 0.3263, 0.01462, 0.3267, 0.01837, 0.3284, 0.0322, 0.3284, 0.0322, 0.0, 0.0, 0.0, 0.0, 0.0, 0.0, 0.0, 0.0, 0.0, 0.0, 0.0, 0.0, 0.0, 0.0, 0.0, 0.0, 0.0, 0.0, 0.0, 0.0, 0.0, 0.0, 0.0, 0.0, 0.0, 0.0, 0.0, 0.0, 0.0, 0.0, 0.0, 0.0, 0.0, 0.0, 0.0, 0.0, 0.0, 0.0, 0.0, 0.0, 0.0, 0.0, 0.0, 0.0, 0.0, 0.0, 0.0, 0.0, 0.0, 0.0, 0.0, 0.0, 0.0, 0.0, 0.0, 0.0, 0.0, 0.0, 0.0, 0.0, 0.0, 0.0, 0.0, 0.0, 0.0, 0.0, 0.0, 0.0, 0.0, 0.0, 0.0, 0.0, 0.0, 0.0, 0.0, 0.0, 0.0, 0.0, 0.0, 0.0, 0.0, 0.0, 0.0, 0.0, 0.0, 0.0, 0.0, 0.0, 0.0, 0.0, 0.0, 0.0, 0.0, 0.0, 0.0, 0.0, 0.0, 0.0, 0.0, 0.0, 0.0, 0.0, 0.0, 0.0, 0.0, 0.0, 0.0, 0.0, 0.0, 0.0, 0.0, 0.0, 0.9354, 0.08259, 0.918, 0.07059, 0.918, 0.07059, 0.9354, 0.03996, 0.9354, 0.03996, 0.9354, 0.08259, 0.0, 0.0, 0.0, 0.0, 0.0, 0.0, 0.0, 0.0, 0.0, 0.0, 0.0, 0.0, 0.0, 0.0, 0.0, 0.0, 0.0, 0.0, 0.0, 0.0, 0.0, 0.0, 0.0, 0.0, 0.0, 0.0, 0.0, 0.0, 0.0, 0.0, 0.0, 0.0, 0.2518, 0.05024, 0.2891, 0.007812, 0.2851, 0.04088, 0.2877, 0.04843, 0.2866, 0.05772, 0.2891, 0.06101, 0.2875, 0.06584, 0.264, 0.07254, 0.2645, 0.0587, 0.2689, 0.0566, 0.2724, 0.05074, 0.2722, 0.04699, 0.2661, 0.04159, 0.261, 0.04158, 0.0, 0.0, 0.0, 0.0, 0.0, 0.0, 0.0, 0.0, 0.0, 0.0, 0.0, 0.0, 0.0, 0.0, 0.0, 0.0, 0.0, 0.0, 0.0, 0.0, 0.0, 0.0, 0.0, 0.0, 0.0, 0.0, 0.0, 0.0, 0.0, 0.0, 0.0, 0.0, 0.0, 0.0, 0.0, 0.0, 0.0, 0.0, 0.0, 0.0, 0.0, 0.0, 0.0, 0.0, 0.0, 0.0, 0.0, 0.0, 0.0, 0.0, 0.0, 0.0, 0.0, 0.0, 0.0, 0.0, 0.0, 0.0, 0.0, 0.0, 0.0, 0.0, 0.0, 0.0, 0.0, 0.0, 0.0, 0.0, 0.0, 0.0, 0.0, 0.0, 0.0, 0.0, 0.0, 0.0, 0.0, 0.0, 0.0, 0.0, 0.0, 0.0, 0.0, 0.0, 0.0, 0.0, 0.0, 0.0, 0.0, 0.0, 0.0, 0.0, 0.0, 0.0, 0.0, 0.0, 0.0, 0.0, 0.0, 0.0, 0.0, 0.0, 0.0, 0.0, 0.0, 0.0, 0.0, 0.0, 0.0, 0.0, 0.0, 0.0, 0.0, 0.0, 0.0, 0.0, 0.0, 0.0, 0.0, 0.0, 0.0, 0.0, 0.0, 0.0, 0.0, 0.0, 0.0, 0.0, 0.9508, 0.03022, 0.9508, 2.218e-06, 0.9643, 0.0, 0.9643, 0.03021, 0.0, 0.0, 0.0, 0.0, 0.0, 0.0, 0.0, 0.0, 0.0, 0.0, 0.0, 0.0, 0.0, 0.0, 0.0, 0.0, 0.6213, 0.3445, 0.6213, 0.3445, 0.6616, 0.3145, 0.6616, 0.3452, 0.6616, 0.3452, 0.0, 0.0, 0.0, 0.0, 0.0, 0.0, 0.0, 0.0, 0.4022, 0.111, 0.4022, 0.1065, 0.4158, 0.1065, 0.4158, 0.111, 0.1863, 0.02539, 0.211, 0.005859, 0.241, 0.00586, 0.241, 0.07859, 0.241, 0.1769, 0.2002, 0.1769, 0.2002, 0.1769, 0.2002, 0.07859, 0.2002, 0.07859, 0.1863, 0.05967, 0.6556, 0.0, 0.6555, 0.01887, 0.6404, 0.01887, 0.6406, 2.026e-07, 0.821, 0.1307, 0.821, 0.1351, 0.8059, 0.1351, 0.8059, 0.1307, 0.6555, 0.05312, 0.6556, 0.07274, 0.6406, 0.07274, 0.6404, 0.05313, 0.8383, 0.09241, 0.8383, 0.09571, 0.8233, 0.09571, 0.8233, 0.09241, 0.0, 0.0, 0.0, 0.0, 0.0, 0.0, 0.0, 0.0, 0.6555, 0.01887, 0.6555, 0.05312, 0.6404, 0.05313, 0.6404, 0.01887, 0.5863, 0.3639, 0.5863, 0.2656, 0.6014, 0.2656, 0.6014, 0.3639, 0.08948, 0.09106, 0.1195, 0.0, 0.1195, 0.918, 0.08948, 0.918, 0.1406, 0.007812, 0.1404, 0.8344, 0.1254, 0.8344, 0.1256, 0.007813, 0.1406, 0.9256, 0.1406, 0.007812, 0.1556, 0.007813, 0.1556, 0.9256, 0.1404, 0.8344, 0.1406, 0.9255, 0.1256, 0.9255, 0.1254, 0.8344, 0.01979, 2.076e-05, 0.02171, 0.0, 0.02566, 0.01502, 0.02566, 0.01502, 0.04551, 0.01955, 0.04552, 0.01955, 0.04552, 0.9375, 0.04158, 1.0, 0.01868, 0.8465, 0.0, 0.8452, 0.1804, 0.03314, 0.1653, 0.02865, 0.1654, 0.01367, 0.1805, 0.01367, 0.1805, 0.03314, 0.1774, 0.8599, 0.8483, 0.9278, 0.8443, 0.9902, 0.8027, 0.8355, 0.8214, 0.8367])
me_plane.materials.append(mat_myswordcolors)
me_plane.use_remesh_preserve_volume = False
me_plane.use_remesh_preserve_attributes = False
me_plane.use_mirror_vertex_groups = False
me_plane.update()
me_plane_001 = bpy.data.meshes.new('Plane.001')
me_plane_001.from_pydata([(0.0, 0.0, 0.059), (0.0, 0.0, 0.059), (0.0, 0.0, -0.059), (0.0, 0.0, -0.059)], [], [(0, 1, 3, 2)])
_ca = me_plane_001.color_attributes.new('Col', 'BYTE_COLOR', 'CORNER')
_ca.data.foreach_set('color', [1.0, 1.0, 1.0, 1.0, 1.0, 1.0, 1.0, 1.0, 1.0, 1.0, 1.0, 1.0, 1.0, 1.0, 1.0, 1.0])
me_plane_001.use_remesh_preserve_volume = False
me_plane_001.use_remesh_preserve_attributes = False
me_plane_001.use_mirror_vertex_groups = False
me_plane_001.update()

# ---- objects
ob_plane_001 = bpy.data.objects.new('Plane.001', me_plane)
ob_plane = bpy.data.objects.new('Plane', me_plane_001)
ob_lamp = bpy.data.objects.new('Lamp', light_lamp)
ob_camera = bpy.data.objects.new('Camera', cam_camera)

# ---- transforms, parenting, visibility, modifiers, constraints
ob_plane_001.location = (1.333, -0.01817, 4.167)
ob_plane_001.rotation_euler = (1.571, 0.0, 0.0)
ob_plane_001.scale = (0.1685, 0.01855, 0.1546)
ob_plane_001.lineart.crease_threshold = 0.0
_m = ob_plane_001.modifiers.new('Mirror', 'MIRROR')
_m.use_clip = True
_m = ob_plane_001.modifiers.new('Mirror.001', 'MIRROR')
_m = ob_plane_001.modifiers.new('Mirror.002', 'MIRROR')
_m = ob_plane_001.modifiers.new('Mirror.003', 'MIRROR')
_m.use_axis = (True, False, True)
_m = ob_plane_001.modifiers.new('Mirror.004', 'MIRROR')
ob_plane.location = (0.002786, -0.0182, 26.88)
ob_plane.rotation_euler = (1.571, 0.0, 0.0)
ob_plane.scale = (0.59, 0.1, 0.0)
ob_plane.lineart.crease_threshold = 0.0
_m = ob_plane.modifiers.new('Mirror', 'MIRROR')
_m.use_clip = True
ob_lamp.location = (4.076, 1.005, 5.904)
ob_lamp.rotation_euler = (0.6503, 0.05522, 1.866)
ob_lamp.lock_rotations_4d = False
ob_lamp.empty_display_type = 'ARROWS'
ob_lamp.color = (0.0, 0.0, 0.0, 0.0)
ob_lamp.lineart.crease_threshold = 0.0
ob_camera.location = (7.481, -6.508, 5.344)
ob_camera.rotation_euler = (1.109, 0.0, 0.8149)
ob_camera.lock_rotations_4d = False
ob_camera.empty_display_type = 'ARROWS'
ob_camera.color = (0.0, 0.0, 0.0, 0.0)
ob_camera.display_type = 'WIRE'
ob_camera.lineart.crease_threshold = 0.0

# ---- collection membership
col_collection_1.objects.link(ob_plane_001)
col_collection_1.objects.link(ob_plane)
col_collection_1.objects.link(ob_lamp)
col_collection_1.objects.link(ob_camera)

# ---- scene / render settings (as saved in the file)
scene.camera = ob_camera
scene.frame_start = 1; scene.frame_end = 250; scene.frame_set(0)
scene.render.engine = 'BLENDER_EEVEE_NEXT'
scene.render.resolution_percentage = 50
scene.render.dither_intensity = 0.0
scene.cycles.use_denoising = False
scene.cycles.samples = 128
scene.cycles.sampling_pattern = 'TABULATED_SOBOL'
scene.cycles.light_sampling_threshold = 0.0
scene.cycles.use_adaptive_sampling = False
scene.cycles.use_light_tree = False
scene.cycles.blur_glossy = 0.0
scene.cycles.sample_clamp_indirect = 0.0
scene.view_settings.view_transform = 'Standard'
bpy.context.view_layer.update()
